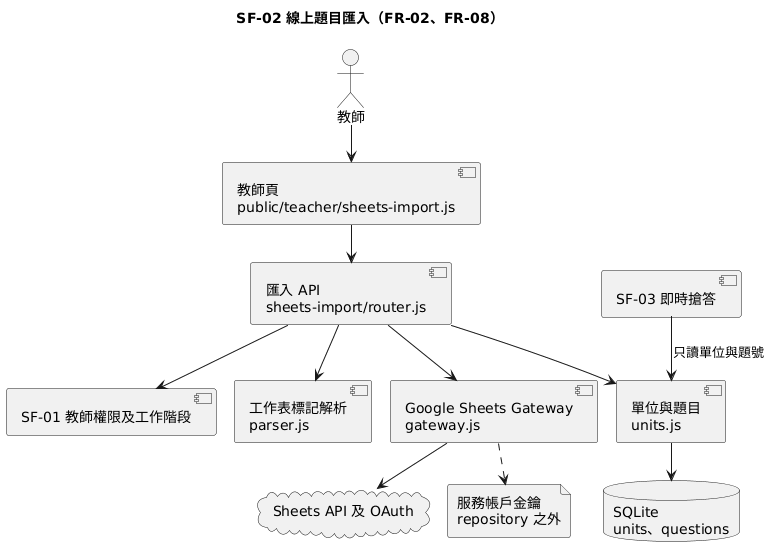

The diagram above was rendered by PlantUML. Its source (embedded in the PNG):
@startuml 002-sheets-import-component
!pragma layout smetana
skinparam shadowing false
title SF-02 線上題目匯入（FR-02、FR-08）
actor 教師
component "教師頁\npublic/teacher/sheets-import.js" as UI
component "匯入 API\nsheets-import/router.js" as API
component "SF-01 教師權限及工作階段" as Auth
component "工作表標記解析\nparser.js" as Parser
component "Google Sheets Gateway\ngateway.js" as Gateway
cloud "Sheets API 及 OAuth" as Google
component "單位與題目\nunits.js" as Units
database "SQLite\nunits、questions" as Db
component "SF-03 即時搶答" as Buzzer
file "服務帳戶金鑰\nrepository 之外" as Key
教師 --> UI
UI --> API
API --> Auth
API --> Gateway
Gateway --> Google
Gateway ..> Key
API --> Parser
API --> Units
Units --> Db
Buzzer --> Units : 只讀單位與題號
@enduml